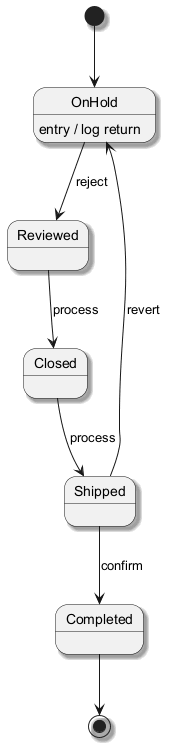

The diagram above was rendered by PlantUML. Its source (embedded in the PNG):
@startuml
skinparam backgroundColor #FFFFFF
skinparam classBackgroundColor #F1F8E9
skinparam classBorderColor #33691E
skinparam shadowing true
[*] --> OnHold
OnHold --> Reviewed : reject
OnHold : entry / log return
Reviewed --> Closed : process
Closed --> Shipped : process
Shipped --> Completed : confirm
Shipped --> OnHold : revert
Completed --> [*]
@enduml